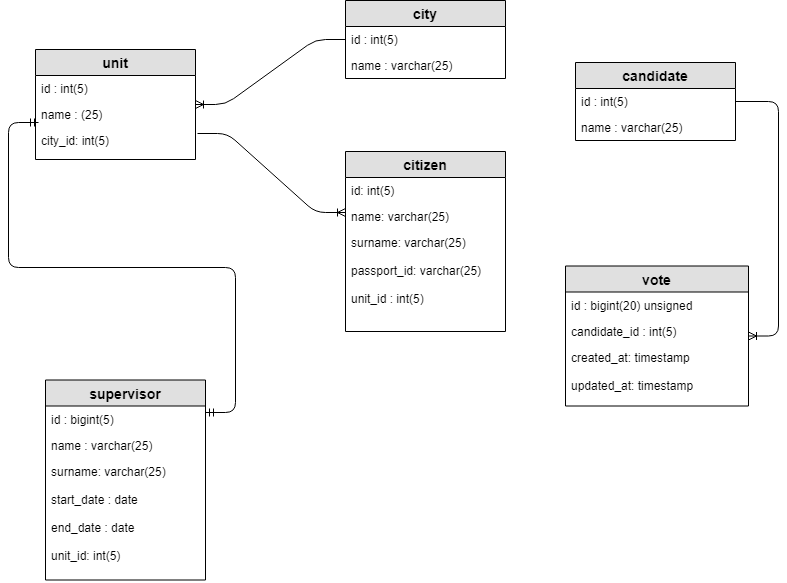

The diagram above was exported from draw.io. Its source (the exported page's mxGraphModel, read from the mxfile embedded in the PNG):
<mxGraphModel dx="970" dy="551" grid="1" gridSize="10" guides="1" tooltips="1" connect="1" arrows="1" fold="1" page="1" pageScale="1" pageWidth="850" pageHeight="1100" math="0" shadow="0">
  <root>
    <mxCell id="0" />
    <mxCell id="1" parent="0" />
    <mxCell id="d-0yYtJ094xJjUJVCYz1-61" value="citizen" style="swimlane;fontStyle=1;childLayout=stackLayout;horizontal=1;startSize=26;fillColor=#e0e0e0;horizontalStack=0;resizeParent=1;resizeParentMax=0;resizeLast=0;collapsible=1;marginBottom=0;swimlaneFillColor=#ffffff;align=center;fontSize=14;" vertex="1" parent="1">
      <mxGeometry x="360" y="179" width="160" height="180" as="geometry" />
    </mxCell>
    <mxCell id="d-0yYtJ094xJjUJVCYz1-62" value="id: int(5)&#10;&#10;" style="text;strokeColor=none;fillColor=none;spacingLeft=4;spacingRight=4;overflow=hidden;rotatable=0;points=[[0,0.5],[1,0.5]];portConstraint=eastwest;fontSize=12;" vertex="1" parent="d-0yYtJ094xJjUJVCYz1-61">
      <mxGeometry y="26" width="160" height="26" as="geometry" />
    </mxCell>
    <mxCell id="d-0yYtJ094xJjUJVCYz1-63" value="name: varchar(25)" style="text;strokeColor=none;fillColor=none;spacingLeft=4;spacingRight=4;overflow=hidden;rotatable=0;points=[[0,0.5],[1,0.5]];portConstraint=eastwest;fontSize=12;" vertex="1" parent="d-0yYtJ094xJjUJVCYz1-61">
      <mxGeometry y="52" width="160" height="26" as="geometry" />
    </mxCell>
    <mxCell id="d-0yYtJ094xJjUJVCYz1-64" value="surname: varchar(25)&#10;&#10;passport_id: varchar(25)&#10;&#10;unit_id : int(5)&#10;&#10;&#10;&#10;" style="text;strokeColor=none;fillColor=none;spacingLeft=4;spacingRight=4;overflow=hidden;rotatable=0;points=[[0,0.5],[1,0.5]];portConstraint=eastwest;fontSize=12;" vertex="1" parent="d-0yYtJ094xJjUJVCYz1-61">
      <mxGeometry y="78" width="160" height="102" as="geometry" />
    </mxCell>
    <mxCell id="d-0yYtJ094xJjUJVCYz1-65" value="city" style="swimlane;fontStyle=1;childLayout=stackLayout;horizontal=1;startSize=26;fillColor=#e0e0e0;horizontalStack=0;resizeParent=1;resizeParentMax=0;resizeLast=0;collapsible=1;marginBottom=0;swimlaneFillColor=#ffffff;align=center;fontSize=14;" vertex="1" parent="1">
      <mxGeometry x="360" y="28" width="160" height="78" as="geometry" />
    </mxCell>
    <mxCell id="d-0yYtJ094xJjUJVCYz1-66" value="id : int(5)" style="text;strokeColor=none;fillColor=none;spacingLeft=4;spacingRight=4;overflow=hidden;rotatable=0;points=[[0,0.5],[1,0.5]];portConstraint=eastwest;fontSize=12;" vertex="1" parent="d-0yYtJ094xJjUJVCYz1-65">
      <mxGeometry y="26" width="160" height="26" as="geometry" />
    </mxCell>
    <mxCell id="d-0yYtJ094xJjUJVCYz1-67" value="name : varchar(25)" style="text;strokeColor=none;fillColor=none;spacingLeft=4;spacingRight=4;overflow=hidden;rotatable=0;points=[[0,0.5],[1,0.5]];portConstraint=eastwest;fontSize=12;" vertex="1" parent="d-0yYtJ094xJjUJVCYz1-65">
      <mxGeometry y="52" width="160" height="26" as="geometry" />
    </mxCell>
    <mxCell id="d-0yYtJ094xJjUJVCYz1-69" value="supervisor" style="swimlane;fontStyle=1;childLayout=stackLayout;horizontal=1;startSize=26;fillColor=#e0e0e0;horizontalStack=0;resizeParent=1;resizeParentMax=0;resizeLast=0;collapsible=1;marginBottom=0;swimlaneFillColor=#ffffff;align=center;fontSize=14;" vertex="1" parent="1">
      <mxGeometry x="60" y="407.5" width="160" height="200" as="geometry" />
    </mxCell>
    <mxCell id="d-0yYtJ094xJjUJVCYz1-70" value="id : bigint(5) " style="text;strokeColor=none;fillColor=none;spacingLeft=4;spacingRight=4;overflow=hidden;rotatable=0;points=[[0,0.5],[1,0.5]];portConstraint=eastwest;fontSize=12;" vertex="1" parent="d-0yYtJ094xJjUJVCYz1-69">
      <mxGeometry y="26" width="160" height="26" as="geometry" />
    </mxCell>
    <mxCell id="d-0yYtJ094xJjUJVCYz1-71" value="name : varchar(25)" style="text;strokeColor=none;fillColor=none;spacingLeft=4;spacingRight=4;overflow=hidden;rotatable=0;points=[[0,0.5],[1,0.5]];portConstraint=eastwest;fontSize=12;" vertex="1" parent="d-0yYtJ094xJjUJVCYz1-69">
      <mxGeometry y="52" width="160" height="26" as="geometry" />
    </mxCell>
    <mxCell id="d-0yYtJ094xJjUJVCYz1-72" value="surname: varchar(25)&#10;&#10;start_date : date&#10;&#10;end_date : date&#10;&#10;unit_id: int(5)&#10;&#10;" style="text;strokeColor=none;fillColor=none;spacingLeft=4;spacingRight=4;overflow=hidden;rotatable=0;points=[[0,0.5],[1,0.5]];portConstraint=eastwest;fontSize=12;" vertex="1" parent="d-0yYtJ094xJjUJVCYz1-69">
      <mxGeometry y="78" width="160" height="122" as="geometry" />
    </mxCell>
    <mxCell id="d-0yYtJ094xJjUJVCYz1-73" value="unit" style="swimlane;fontStyle=1;childLayout=stackLayout;horizontal=1;startSize=26;fillColor=#e0e0e0;horizontalStack=0;resizeParent=1;resizeParentMax=0;resizeLast=0;collapsible=1;marginBottom=0;swimlaneFillColor=#ffffff;align=center;fontSize=14;" vertex="1" parent="1">
      <mxGeometry x="50" y="77" width="160" height="110" as="geometry" />
    </mxCell>
    <mxCell id="d-0yYtJ094xJjUJVCYz1-74" value="id : int(5) " style="text;strokeColor=none;fillColor=none;spacingLeft=4;spacingRight=4;overflow=hidden;rotatable=0;points=[[0,0.5],[1,0.5]];portConstraint=eastwest;fontSize=12;" vertex="1" parent="d-0yYtJ094xJjUJVCYz1-73">
      <mxGeometry y="26" width="160" height="26" as="geometry" />
    </mxCell>
    <mxCell id="d-0yYtJ094xJjUJVCYz1-75" value="name : (25)" style="text;strokeColor=none;fillColor=none;spacingLeft=4;spacingRight=4;overflow=hidden;rotatable=0;points=[[0,0.5],[1,0.5]];portConstraint=eastwest;fontSize=12;" vertex="1" parent="d-0yYtJ094xJjUJVCYz1-73">
      <mxGeometry y="52" width="160" height="26" as="geometry" />
    </mxCell>
    <mxCell id="d-0yYtJ094xJjUJVCYz1-76" value="city_id: int(5)" style="text;strokeColor=none;fillColor=none;spacingLeft=4;spacingRight=4;overflow=hidden;rotatable=0;points=[[0,0.5],[1,0.5]];portConstraint=eastwest;fontSize=12;" vertex="1" parent="d-0yYtJ094xJjUJVCYz1-73">
      <mxGeometry y="78" width="160" height="32" as="geometry" />
    </mxCell>
    <mxCell id="d-0yYtJ094xJjUJVCYz1-77" value="vote" style="swimlane;fontStyle=1;childLayout=stackLayout;horizontal=1;startSize=26;fillColor=#e0e0e0;horizontalStack=0;resizeParent=1;resizeParentMax=0;resizeLast=0;collapsible=1;marginBottom=0;swimlaneFillColor=#ffffff;align=center;fontSize=14;" vertex="1" parent="1">
      <mxGeometry x="580" y="293.5" width="183" height="140" as="geometry" />
    </mxCell>
    <mxCell id="d-0yYtJ094xJjUJVCYz1-78" value="id : bigint(20) unsigned" style="text;strokeColor=none;fillColor=none;spacingLeft=4;spacingRight=4;overflow=hidden;rotatable=0;points=[[0,0.5],[1,0.5]];portConstraint=eastwest;fontSize=12;" vertex="1" parent="d-0yYtJ094xJjUJVCYz1-77">
      <mxGeometry y="26" width="183" height="26" as="geometry" />
    </mxCell>
    <mxCell id="d-0yYtJ094xJjUJVCYz1-79" value="candidate_id : int(5)" style="text;strokeColor=none;fillColor=none;spacingLeft=4;spacingRight=4;overflow=hidden;rotatable=0;points=[[0,0.5],[1,0.5]];portConstraint=eastwest;fontSize=12;" vertex="1" parent="d-0yYtJ094xJjUJVCYz1-77">
      <mxGeometry y="52" width="183" height="26" as="geometry" />
    </mxCell>
    <mxCell id="d-0yYtJ094xJjUJVCYz1-80" value="created_at: timestamp&#10;&#10;updated_at: timestamp&#10;" style="text;strokeColor=none;fillColor=none;spacingLeft=4;spacingRight=4;overflow=hidden;rotatable=0;points=[[0,0.5],[1,0.5]];portConstraint=eastwest;fontSize=12;" vertex="1" parent="d-0yYtJ094xJjUJVCYz1-77">
      <mxGeometry y="78" width="183" height="62" as="geometry" />
    </mxCell>
    <mxCell id="d-0yYtJ094xJjUJVCYz1-88" value="" style="edgeStyle=entityRelationEdgeStyle;fontSize=12;html=1;endArrow=ERoneToMany;" edge="1" parent="1" source="d-0yYtJ094xJjUJVCYz1-65" target="d-0yYtJ094xJjUJVCYz1-73">
      <mxGeometry width="100" height="100" relative="1" as="geometry">
        <mxPoint x="330" as="sourcePoint" />
        <mxPoint x="270" y="120" as="targetPoint" />
      </mxGeometry>
    </mxCell>
    <mxCell id="d-0yYtJ094xJjUJVCYz1-89" value="" style="edgeStyle=entityRelationEdgeStyle;fontSize=12;html=1;endArrow=ERmandOne;startArrow=ERmandOne;exitX=1;exitY=0.25;exitDx=0;exitDy=0;exitPerimeter=0;entryX=0.02;entryY=-0.15;entryDx=0;entryDy=0;entryPerimeter=0;" edge="1" parent="1" source="d-0yYtJ094xJjUJVCYz1-70" target="d-0yYtJ094xJjUJVCYz1-76">
      <mxGeometry width="100" height="100" relative="1" as="geometry">
        <mxPoint x="80" y="318" as="sourcePoint" />
        <mxPoint x="180" y="218" as="targetPoint" />
      </mxGeometry>
    </mxCell>
    <mxCell id="d-0yYtJ094xJjUJVCYz1-90" value="" style="edgeStyle=entityRelationEdgeStyle;fontSize=12;html=1;endArrow=ERoneToMany;exitX=1.015;exitY=0.2;exitDx=0;exitDy=0;exitPerimeter=0;" edge="1" parent="1" source="d-0yYtJ094xJjUJVCYz1-76">
      <mxGeometry width="100" height="100" relative="1" as="geometry">
        <mxPoint x="260" y="340" as="sourcePoint" />
        <mxPoint x="360" y="240" as="targetPoint" />
      </mxGeometry>
    </mxCell>
    <mxCell id="d-0yYtJ094xJjUJVCYz1-91" value="candidate" style="swimlane;fontStyle=1;childLayout=stackLayout;horizontal=1;startSize=26;fillColor=#e0e0e0;horizontalStack=0;resizeParent=1;resizeParentMax=0;resizeLast=0;collapsible=1;marginBottom=0;swimlaneFillColor=#ffffff;align=center;fontSize=14;" vertex="1" parent="1">
      <mxGeometry x="590" y="90" width="160" height="78" as="geometry" />
    </mxCell>
    <mxCell id="d-0yYtJ094xJjUJVCYz1-92" value="id : int(5)" style="text;strokeColor=none;fillColor=none;spacingLeft=4;spacingRight=4;overflow=hidden;rotatable=0;points=[[0,0.5],[1,0.5]];portConstraint=eastwest;fontSize=12;" vertex="1" parent="d-0yYtJ094xJjUJVCYz1-91">
      <mxGeometry y="26" width="160" height="26" as="geometry" />
    </mxCell>
    <mxCell id="d-0yYtJ094xJjUJVCYz1-93" value="name : varchar(25)" style="text;strokeColor=none;fillColor=none;spacingLeft=4;spacingRight=4;overflow=hidden;rotatable=0;points=[[0,0.5],[1,0.5]];portConstraint=eastwest;fontSize=12;" vertex="1" parent="d-0yYtJ094xJjUJVCYz1-91">
      <mxGeometry y="52" width="160" height="26" as="geometry" />
    </mxCell>
    <mxCell id="d-0yYtJ094xJjUJVCYz1-97" value="" style="edgeStyle=entityRelationEdgeStyle;fontSize=12;html=1;endArrow=ERoneToMany;" edge="1" parent="1" source="d-0yYtJ094xJjUJVCYz1-92" target="d-0yYtJ094xJjUJVCYz1-77">
      <mxGeometry width="100" height="100" relative="1" as="geometry">
        <mxPoint x="610" y="281" as="sourcePoint" />
        <mxPoint x="710" y="181" as="targetPoint" />
      </mxGeometry>
    </mxCell>
  </root>
</mxGraphModel>